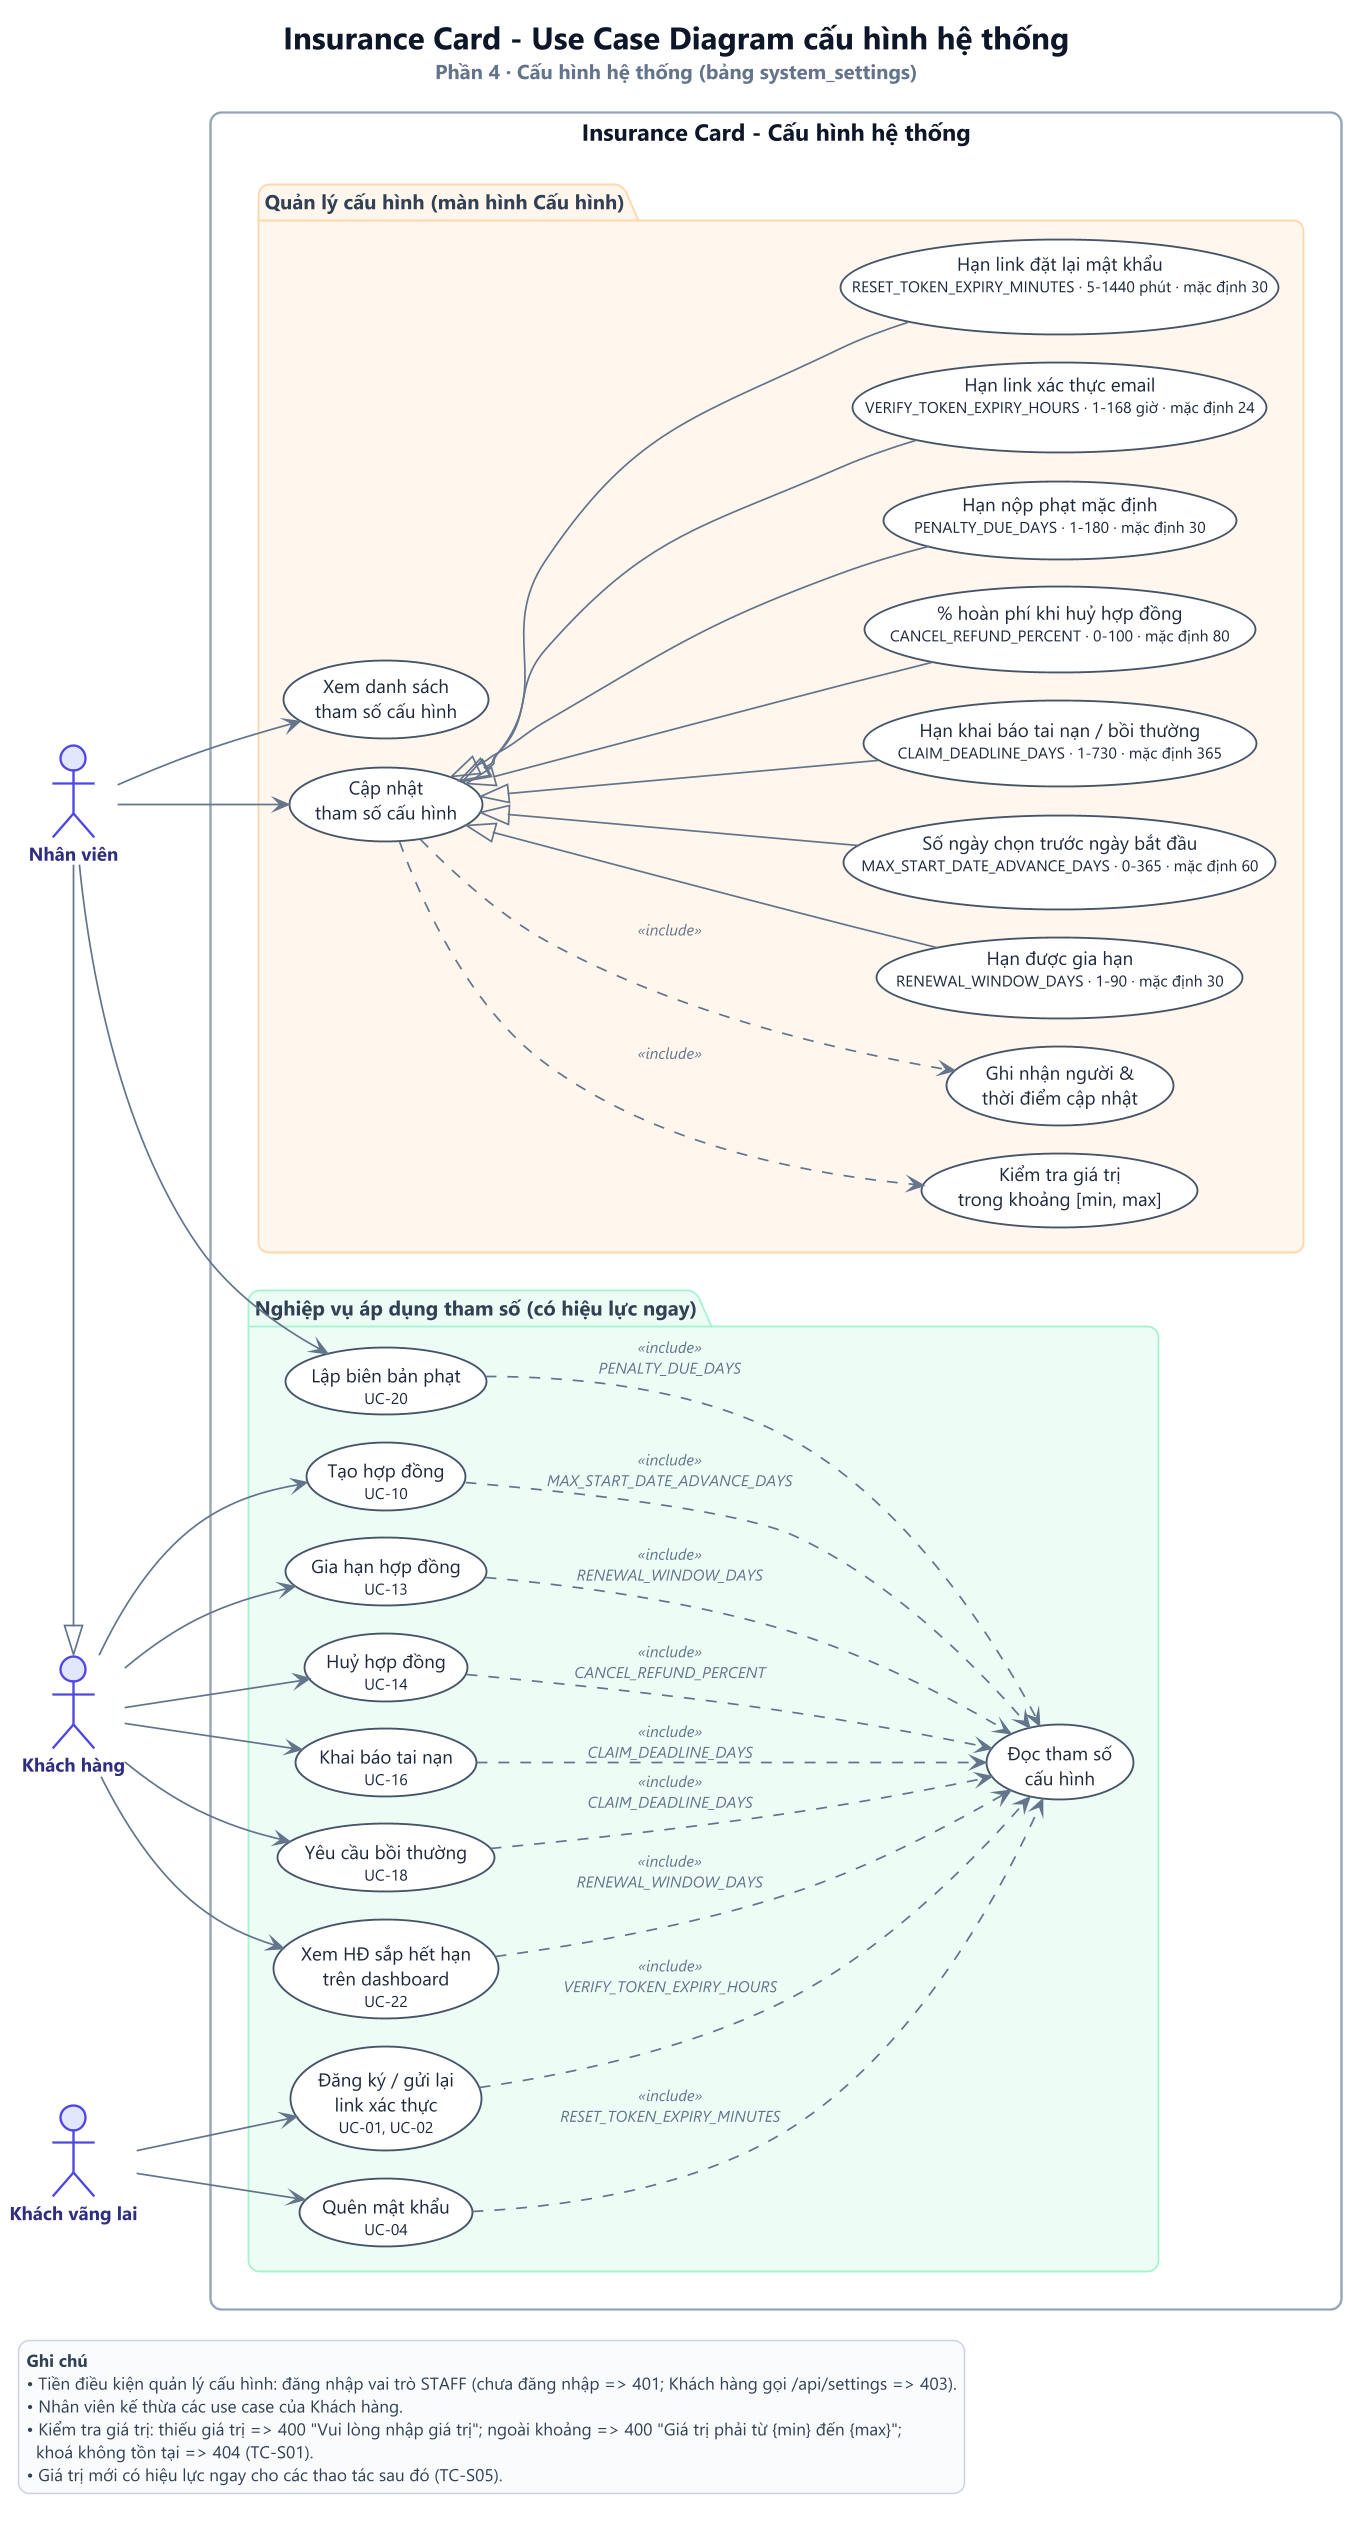

The diagram above was rendered by PlantUML. Its source (embedded in the PNG):
@startuml usecase-4-cau-hinh
' Insurance Card - Use Case Diagram cấu hình hệ thống
' (Phần 4 "Cấu hình hệ thống" trong docs/USE_CASES_AND_VALIDATION.md)
' API: GET /api/settings, PUT /api/settings/{key} - chỉ vai trò STAFF.
' Xem: https://plantuml.com/use-case-diagram  (VS Code: extension "PlantUML", Alt+D để xem trước)

!include usecase-style.iuml

title Insurance Card - Use Case Diagram cấu hình hệ thống\n<size:13><color:#64748B>Phần 4 · Cấu hình hệ thống (bảng system_settings)</color></size>

left to right direction

' =========================================================== ACTOR
actor "Nhân viên" as Staff
actor "Khách hàng" as Customer
actor "Khách vãng lai" as Guest

Staff -[norank]-|> Customer

rectangle "Insurance Card - Cấu hình hệ thống" as SYS {

  package "Quản lý cấu hình (màn hình Cấu hình)" as P_CFG #FFF7ED;line:FED7AA {
    usecase "Xem danh sách\ntham số cấu hình" as UC_List
    usecase "Cập nhật\ntham số cấu hình" as UC_Update
    usecase "Kiểm tra giá trị\ntrong khoảng [min, max]" as UC_Validate
    usecase "Ghi nhận người &\nthời điểm cập nhật" as UC_Audit

    usecase "Hạn được gia hạn\n<size:10>RENEWAL_WINDOW_DAYS · 1-90 · mặc định 30</size>" as S1
    usecase "Số ngày chọn trước ngày bắt đầu\n<size:10>MAX_START_DATE_ADVANCE_DAYS · 0-365 · mặc định 60</size>" as S2
    usecase "Hạn khai báo tai nạn / bồi thường\n<size:10>CLAIM_DEADLINE_DAYS · 1-730 · mặc định 365</size>" as S3
    usecase "% hoàn phí khi huỷ hợp đồng\n<size:10>CANCEL_REFUND_PERCENT · 0-100 · mặc định 80</size>" as S4
    usecase "Hạn nộp phạt mặc định\n<size:10>PENALTY_DUE_DAYS · 1-180 · mặc định 30</size>" as S5
    usecase "Hạn link xác thực email\n<size:10>VERIFY_TOKEN_EXPIRY_HOURS · 1-168 giờ · mặc định 24</size>" as S6
    usecase "Hạn link đặt lại mật khẩu\n<size:10>RESET_TOKEN_EXPIRY_MINUTES · 5-1440 phút · mặc định 30</size>" as S7
  }

  package "Nghiệp vụ áp dụng tham số (có hiệu lực ngay)" as P_USE #ECFDF5;line:A7F3D0 {
    usecase "Lập biên bản phạt\n<size:10>UC-20</size>" as UC20
    usecase "Tạo hợp đồng\n<size:10>UC-10</size>" as UC10
    usecase "Gia hạn hợp đồng\n<size:10>UC-13</size>" as UC13
    usecase "Huỷ hợp đồng\n<size:10>UC-14</size>" as UC14
    usecase "Khai báo tai nạn\n<size:10>UC-16</size>" as UC16
    usecase "Yêu cầu bồi thường\n<size:10>UC-18</size>" as UC18
    usecase "Xem HĐ sắp hết hạn\ntrên dashboard\n<size:10>UC-22</size>" as UC22
    usecase "Đăng ký / gửi lại\nlink xác thực\n<size:10>UC-01, UC-02</size>" as UC01
    usecase "Quên mật khẩu\n<size:10>UC-04</size>" as UC04

    usecase "Đọc tham số\ncấu hình" as UC_Read
  }
}

' =========================================================== NHÂN VIÊN - QUẢN LÝ CẤU HÌNH
Staff --> UC_List
Staff --> UC_Update

UC_Update ..> UC_Validate : <<include>>
UC_Update ..> UC_Audit : <<include>>

UC_Update <|-- S7
UC_Update <|-- S6
UC_Update <|-- S5
UC_Update <|-- S4
UC_Update <|-- S3
UC_Update <|-- S2
UC_Update <|-- S1

' =========================================================== NGHIỆP VỤ ĐỌC CẤU HÌNH
Staff --> UC20
Customer --> UC10
Customer --> UC13
Customer --> UC14
Customer --> UC16
Customer --> UC18
Customer --> UC22
Guest --> UC01
Guest --> UC04

UC20 ..> UC_Read : <<include>>\nPENALTY_DUE_DAYS
UC10 ..> UC_Read : <<include>>\nMAX_START_DATE_ADVANCE_DAYS
UC13 ..> UC_Read : <<include>>\nRENEWAL_WINDOW_DAYS
UC14 ..> UC_Read : <<include>>\nCANCEL_REFUND_PERCENT
UC16 ..> UC_Read : <<include>>\nCLAIM_DEADLINE_DAYS
UC18 ..> UC_Read : <<include>>\nCLAIM_DEADLINE_DAYS
UC22 ..> UC_Read : <<include>>\nRENEWAL_WINDOW_DAYS
UC01 ..> UC_Read : <<include>>\nVERIFY_TOKEN_EXPIRY_HOURS
UC04 ..> UC_Read : <<include>>\nRESET_TOKEN_EXPIRY_MINUTES

legend bottom left
  <b>Ghi chú</b>
  • Tiền điều kiện quản lý cấu hình: đăng nhập vai trò STAFF (chưa đăng nhập => 401; Khách hàng gọi /api/settings => 403).
  • Nhân viên kế thừa các use case của Khách hàng.
  • Kiểm tra giá trị: thiếu giá trị => 400 "Vui lòng nhập giá trị"; ngoài khoảng => 400 "Giá trị phải từ {min} đến {max}";
    khoá không tồn tại => 404 (TC-S01).
  • Giá trị mới có hiệu lực ngay cho các thao tác sau đó (TC-S05).
endlegend

@enduml